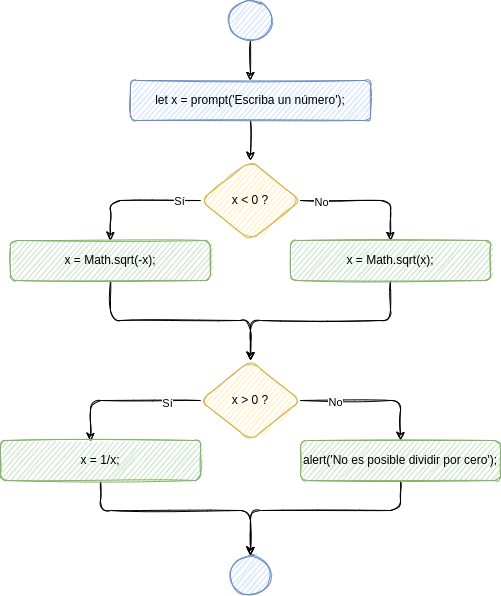

The diagram above was exported from draw.io. Its source (the exported page's mxGraphModel, read from the mxfile embedded in the PNG):
<mxGraphModel dx="1662" dy="707" grid="1" gridSize="10" guides="1" tooltips="1" connect="1" arrows="1" fold="1" page="1" pageScale="1" pageWidth="827" pageHeight="1169" math="0" shadow="0">
  <root>
    <mxCell id="0" />
    <mxCell id="1" parent="0" />
    <mxCell id="2" style="edgeStyle=orthogonalEdgeStyle;rounded=1;sketch=1;orthogonalLoop=1;jettySize=auto;html=1;entryX=0.5;entryY=0;entryDx=0;entryDy=0;" edge="1" source="3" target="8" parent="1">
      <mxGeometry relative="1" as="geometry">
        <mxPoint x="520" y="120" as="targetPoint" />
      </mxGeometry>
    </mxCell>
    <mxCell id="3" value="let x = prompt('Escriba un número');" style="whiteSpace=wrap;html=1;fillColor=#dae8fc;strokeColor=#6c8ebf;rounded=1;sketch=1;" vertex="1" parent="1">
      <mxGeometry x="400" y="120" width="240" height="40" as="geometry" />
    </mxCell>
    <mxCell id="4" style="edgeStyle=orthogonalEdgeStyle;orthogonalLoop=1;jettySize=auto;html=1;entryX=0.5;entryY=0;entryDx=0;entryDy=0;exitX=0;exitY=0.5;exitDx=0;exitDy=0;sketch=1;" edge="1" source="8" target="10" parent="1">
      <mxGeometry relative="1" as="geometry" />
    </mxCell>
    <mxCell id="5" value="Sí" style="edgeLabel;html=1;align=center;verticalAlign=middle;resizable=0;points=[];rounded=1;sketch=1;" vertex="1" connectable="0" parent="4">
      <mxGeometry x="-0.6889" y="3" relative="1" as="geometry">
        <mxPoint x="-2" y="-3" as="offset" />
      </mxGeometry>
    </mxCell>
    <mxCell id="6" style="edgeStyle=orthogonalEdgeStyle;rounded=1;sketch=1;orthogonalLoop=1;jettySize=auto;html=1;exitX=1;exitY=0.5;exitDx=0;exitDy=0;entryX=0.5;entryY=0;entryDx=0;entryDy=0;" edge="1" source="8" target="14" parent="1">
      <mxGeometry relative="1" as="geometry" />
    </mxCell>
    <mxCell id="7" value="No" style="edgeLabel;html=1;align=center;verticalAlign=middle;resizable=0;points=[];sketch=1;rounded=1;" vertex="1" connectable="0" parent="6">
      <mxGeometry x="-0.6857" y="-1" relative="1" as="geometry">
        <mxPoint as="offset" />
      </mxGeometry>
    </mxCell>
    <mxCell id="8" value="x &amp;lt; 0 ?" style="rhombus;whiteSpace=wrap;html=1;fillColor=#fff2cc;strokeColor=#d6b656;rounded=1;sketch=1;" vertex="1" parent="1">
      <mxGeometry x="470" y="200" width="100" height="80" as="geometry" />
    </mxCell>
    <mxCell id="9" style="edgeStyle=orthogonalEdgeStyle;rounded=1;sketch=1;orthogonalLoop=1;jettySize=auto;html=1;exitX=0.5;exitY=1;exitDx=0;exitDy=0;entryX=0.5;entryY=0;entryDx=0;entryDy=0;" edge="1" source="10" target="20" parent="1">
      <mxGeometry relative="1" as="geometry" />
    </mxCell>
    <mxCell id="10" value="x = Math.sqrt(-x);" style="whiteSpace=wrap;html=1;fillColor=#d5e8d4;strokeColor=#82b366;rounded=1;sketch=1;" vertex="1" parent="1">
      <mxGeometry x="280" y="280" width="200" height="40" as="geometry" />
    </mxCell>
    <mxCell id="11" value="" style="edgeStyle=orthogonalEdgeStyle;orthogonalLoop=1;jettySize=auto;html=1;sketch=1;" edge="1" source="12" target="3" parent="1">
      <mxGeometry relative="1" as="geometry" />
    </mxCell>
    <mxCell id="12" value="" style="ellipse;whiteSpace=wrap;html=1;fillColor=#dae8fc;strokeColor=#6c8ebf;rounded=1;sketch=1;" vertex="1" parent="1">
      <mxGeometry x="497.5" y="40" width="45" height="40" as="geometry" />
    </mxCell>
    <mxCell id="13" style="edgeStyle=orthogonalEdgeStyle;rounded=1;sketch=1;orthogonalLoop=1;jettySize=auto;html=1;exitX=0.5;exitY=1;exitDx=0;exitDy=0;" edge="1" source="14" parent="1">
      <mxGeometry relative="1" as="geometry">
        <mxPoint x="520" y="400" as="targetPoint" />
      </mxGeometry>
    </mxCell>
    <mxCell id="14" value="x = Math.sqrt(x);" style="whiteSpace=wrap;html=1;fillColor=#d5e8d4;strokeColor=#82b366;rounded=1;sketch=1;" vertex="1" parent="1">
      <mxGeometry x="560" y="280" width="200" height="40" as="geometry" />
    </mxCell>
    <mxCell id="15" value="" style="ellipse;whiteSpace=wrap;html=1;aspect=fixed;fillColor=#dae8fc;strokeColor=#6c8ebf;rounded=1;sketch=1;" vertex="1" parent="1">
      <mxGeometry x="500" y="595" width="40" height="40" as="geometry" />
    </mxCell>
    <mxCell id="16" style="edgeStyle=orthogonalEdgeStyle;rounded=1;sketch=1;orthogonalLoop=1;jettySize=auto;html=1;entryX=0.5;entryY=0;entryDx=0;entryDy=0;exitX=1;exitY=0.5;exitDx=0;exitDy=0;" edge="1" source="20" target="24" parent="1">
      <mxGeometry relative="1" as="geometry" />
    </mxCell>
    <mxCell id="17" value="No" style="edgeLabel;html=1;align=center;verticalAlign=middle;resizable=0;points=[];" vertex="1" connectable="0" parent="16">
      <mxGeometry x="-0.5143" y="-1" relative="1" as="geometry">
        <mxPoint as="offset" />
      </mxGeometry>
    </mxCell>
    <mxCell id="18" style="edgeStyle=orthogonalEdgeStyle;rounded=1;sketch=1;orthogonalLoop=1;jettySize=auto;html=1;exitX=0;exitY=0.5;exitDx=0;exitDy=0;entryX=0.45;entryY=0.025;entryDx=0;entryDy=0;entryPerimeter=0;" edge="1" source="20" target="22" parent="1">
      <mxGeometry relative="1" as="geometry" />
    </mxCell>
    <mxCell id="19" value="Sí" style="edgeLabel;html=1;align=center;verticalAlign=middle;resizable=0;points=[];" vertex="1" connectable="0" parent="18">
      <mxGeometry x="-0.5497" y="2" relative="1" as="geometry">
        <mxPoint as="offset" />
      </mxGeometry>
    </mxCell>
    <mxCell id="20" value="x &amp;gt; 0 ?" style="rhombus;whiteSpace=wrap;html=1;fillColor=#fff2cc;strokeColor=#d6b656;rounded=1;sketch=1;" vertex="1" parent="1">
      <mxGeometry x="470" y="400" width="100" height="80" as="geometry" />
    </mxCell>
    <mxCell id="21" style="edgeStyle=orthogonalEdgeStyle;rounded=1;sketch=1;orthogonalLoop=1;jettySize=auto;html=1;exitX=0.5;exitY=1;exitDx=0;exitDy=0;entryX=0.5;entryY=0;entryDx=0;entryDy=0;" edge="1" source="22" target="15" parent="1">
      <mxGeometry relative="1" as="geometry">
        <Array as="points">
          <mxPoint x="370" y="550" />
          <mxPoint x="520" y="550" />
        </Array>
      </mxGeometry>
    </mxCell>
    <mxCell id="22" value="x = 1/x;" style="whiteSpace=wrap;html=1;fillColor=#d5e8d4;strokeColor=#82b366;rounded=1;sketch=1;" vertex="1" parent="1">
      <mxGeometry x="270" y="480" width="200" height="40" as="geometry" />
    </mxCell>
    <mxCell id="23" style="edgeStyle=orthogonalEdgeStyle;rounded=1;sketch=1;orthogonalLoop=1;jettySize=auto;html=1;entryX=0.5;entryY=0;entryDx=0;entryDy=0;exitX=0.5;exitY=1;exitDx=0;exitDy=0;" edge="1" source="24" target="15" parent="1">
      <mxGeometry relative="1" as="geometry">
        <Array as="points">
          <mxPoint x="670" y="550" />
          <mxPoint x="520" y="550" />
        </Array>
      </mxGeometry>
    </mxCell>
    <mxCell id="24" value="alert('No es posible dividir por cero');" style="whiteSpace=wrap;html=1;fillColor=#d5e8d4;strokeColor=#82b366;rounded=1;sketch=1;" vertex="1" parent="1">
      <mxGeometry x="570" y="480" width="200" height="40" as="geometry" />
    </mxCell>
  </root>
</mxGraphModel>